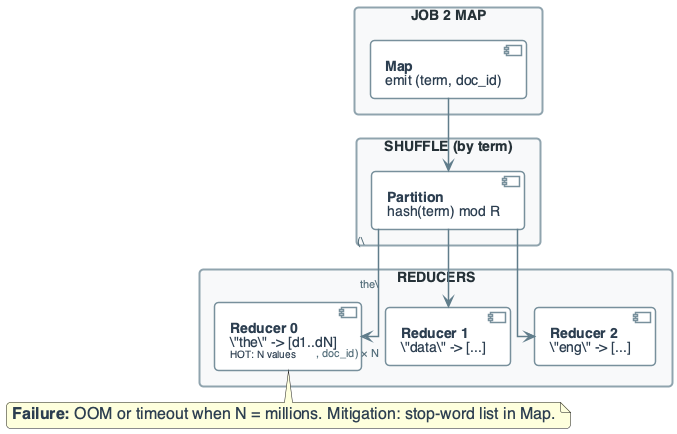

The diagram above was rendered by PlantUML. Its source (embedded in the PNG):
@startuml
'=================================================
' CANONICAL DIAGRAM TEMPLATE - DATA ENGINEERING
'=================================================

top to bottom direction
skinparam linetype ortho
skinparam shadowing false
skinparam roundcorner 8
skinparam handwritten false
skinparam nodesep 24
skinparam ranksep 28

'-------------------------
' FONT & GLOBAL STYLE
'-------------------------
skinparam defaultFontName "Segoe UI, Helvetica, sans-serif"
skinparam defaultFontSize 16
skinparam defaultFontColor #2C3E50

'-------------------------
' GENERIC BOX STYLE
'-------------------------
skinparam rectangle {
    BackgroundColor #F8F9FA
    BorderColor #90A4AE
    BorderThickness 2
    FontColor #263238
    FontSize 14
    FontStyle bold
    Padding 20
}

skinparam component {
    BackgroundColor #FFFFFF
    BorderColor #78909C
    BorderThickness 1.5
    FontSize 14
    Padding 12
}

skinparam database {
    BackgroundColor #ECEFF1
    BorderColor #546E7A
    BorderThickness 1.5
    FontSize 14
    FontColor #263238
}

skinparam arrow {
    Color #607D8B
    Thickness 1.5
    FontSize 11
    FontColor #546E7A
}

'-------------------------
' SEMANTIC STEREOTYPES
'-------------------------
skinparam component<<UI>> {
    BorderColor #8E24AA
    BackgroundColor #F3E5F5
    FontColor #4A148C
}

skinparam component<<Agent>> {
    BorderColor #0288D1
    BackgroundColor #E1F5FE
    FontColor #01579B
}

skinparam component<<Tool>> {
    BorderColor #2E7D32
    BackgroundColor #E8F5E9
    FontColor #1B5E20
}

skinparam component<<Config>> {
    BorderColor #F57C00
    BackgroundColor #FFF3E0
    FontColor #E65100
}

skinparam component<<Bad>> {
    BorderColor #C62828
    BackgroundColor #FFEBEE
    FontColor #B71C1C
}

skinparam component<<V1>> {
    BorderColor #F57C00
    BackgroundColor #FFF3E0
    FontColor #E65100
}

skinparam component<<V2>> {
    BorderColor #2E7D32
    BackgroundColor #E8F5E9
    FontColor #1B5E20
}

skinparam component<<up>> {
    BackgroundColor #E8F5E9
    BorderColor #2E7D32
}

skinparam component<<down>> {
    BackgroundColor #FFEBEE
    BorderColor #C62828
}

skinparam database<<up>> {
    BackgroundColor #E8F5E9
    BorderColor #2E7D32
}

skinparam database<<down>> {
    BackgroundColor #FFEBEE
    BorderColor #C62828
}

skinparam component<<success>> {
    BackgroundColor #E8F5E9
    BorderColor #2E7D32
}

skinparam component<<failure>> {
    BackgroundColor #FFEBEE
    BorderColor #C62828
}

'=================================================

' FAILURE: STOP-WORD HOT REDUCER (JOB 2)
rectangle "JOB 2 MAP" #F8F9FA {
    component "**Map**\nemit (term, doc_id)" as J2MAP
}

rectangle "SHUFFLE (by term)" #F8F9FA {
    component "**Partition**\nhash(term) mod R" as PART
}

rectangle "REDUCERS" #F8F9FA {
    component "**Reducer 0**\n\"the\" -> [d1..dN]\n<size:10>HOT: N values</size>" as R0
    component "**Reducer 1**\n\"data\" -> [...]" as R1
    component "**Reducer 2**\n\"eng\" -> [...]" as R2
}

J2MAP --> PART
PART --> R0 : "(\"the\", doc_id) × N"
PART --> R1
PART --> R2

note bottom of R0 : **Failure:** OOM or timeout when N = millions. Mitigation: stop-word list in Map.

@enduml